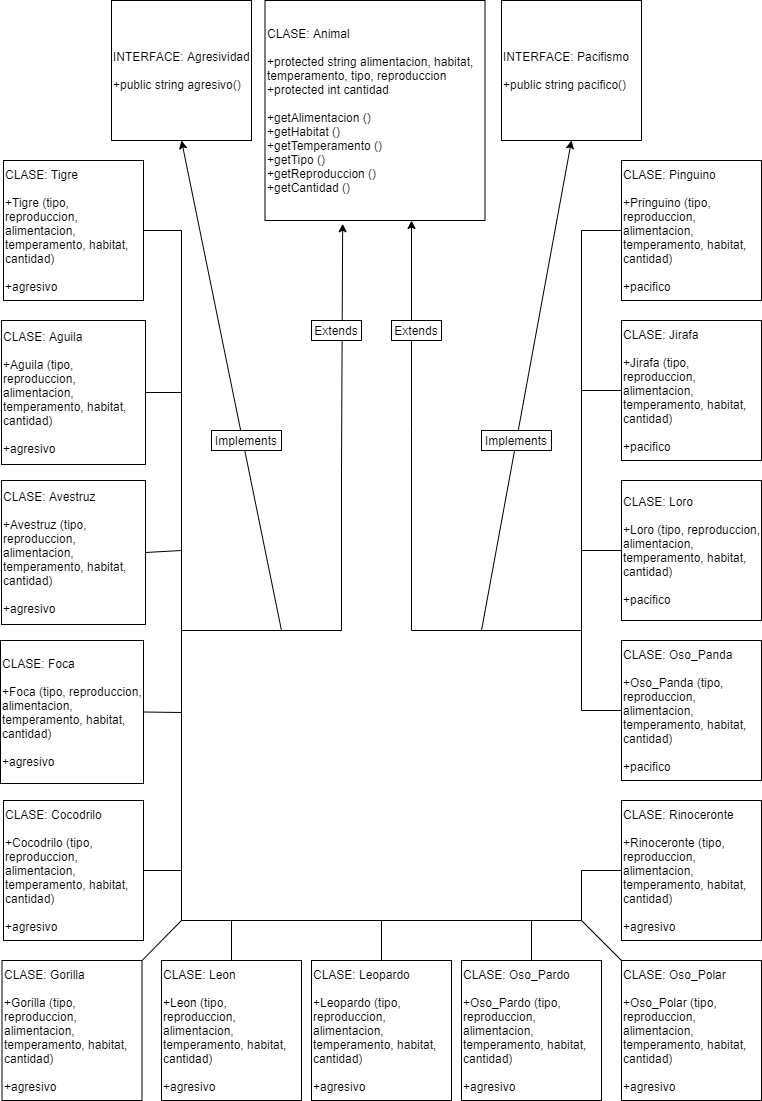

The diagram above was exported from draw.io. Its source (the exported page's mxGraphModel, read from the mxfile embedded in the PNG):
<mxGraphModel dx="1038" dy="1700" grid="1" gridSize="10" guides="1" tooltips="1" connect="1" arrows="1" fold="1" page="1" pageScale="1" pageWidth="827" pageHeight="1169" math="0" shadow="0">
  <root>
    <mxCell id="0" />
    <mxCell id="1" parent="0" />
    <mxCell id="87HtvuaeJ26xQWBS1oM6-1" value="CLASE: Animal&lt;br&gt;&lt;br&gt;+protected string alimentacion, habitat, temperamento, tipo, reproduccion&lt;br&gt;+protected int cantidad&lt;br&gt;&lt;br&gt;+getAlimentacion ()&lt;br&gt;+getHabitat ()&lt;br&gt;+getTemperamento ()&lt;br&gt;+getTipo ()&lt;br&gt;+getReproduccion ()&lt;br&gt;+getCantidad ()&lt;br&gt;" style="whiteSpace=wrap;html=1;aspect=fixed;align=left;" vertex="1" parent="1">
      <mxGeometry x="303.5" y="-1150" width="220" height="220" as="geometry" />
    </mxCell>
    <mxCell id="87HtvuaeJ26xQWBS1oM6-2" value="CLASE: Aguila&lt;br&gt;&lt;br&gt;+Aguila (tipo, reproduccion, alimentacion, temperamento, habitat, cantidad)&lt;br&gt;&lt;br&gt;+agresivo" style="whiteSpace=wrap;html=1;aspect=fixed;align=left;" vertex="1" parent="1">
      <mxGeometry x="40" y="-830" width="144" height="144" as="geometry" />
    </mxCell>
    <mxCell id="87HtvuaeJ26xQWBS1oM6-3" value="CLASE: Avestruz&lt;br&gt;&lt;br&gt;+Avestruz (tipo, reproduccion, alimentacion, temperamento, habitat, cantidad)&lt;br&gt;&lt;br&gt;+agresivo" style="whiteSpace=wrap;html=1;aspect=fixed;align=left;" vertex="1" parent="1">
      <mxGeometry x="40" y="-670" width="144" height="144" as="geometry" />
    </mxCell>
    <mxCell id="87HtvuaeJ26xQWBS1oM6-4" value="CLASE: Foca&lt;br&gt;&lt;br&gt;+Foca (tipo, reproduccion, alimentacion, temperamento, habitat, cantidad)&lt;br&gt;&lt;br&gt;+agresivo" style="whiteSpace=wrap;html=1;aspect=fixed;align=left;" vertex="1" parent="1">
      <mxGeometry x="39" y="-510" width="143" height="143" as="geometry" />
    </mxCell>
    <mxCell id="87HtvuaeJ26xQWBS1oM6-6" value="CLASE: Cocodrilo&lt;br&gt;&lt;br&gt;+Cocodrilo (tipo, reproduccion, alimentacion, temperamento, habitat, cantidad)&lt;br&gt;&lt;br&gt;+agresivo" style="whiteSpace=wrap;html=1;aspect=fixed;align=left;" vertex="1" parent="1">
      <mxGeometry x="42" y="-350" width="140" height="140" as="geometry" />
    </mxCell>
    <mxCell id="87HtvuaeJ26xQWBS1oM6-7" value="&lt;span&gt;CLASE: Gorilla&lt;/span&gt;&lt;br&gt;&lt;br&gt;&lt;span&gt;+Gorilla (tipo, reproduccion, alimentacion, temperamento, habitat, cantidad)&lt;/span&gt;&lt;br&gt;&lt;br&gt;&lt;div&gt;&lt;span&gt;+agresivo&lt;/span&gt;&lt;/div&gt;" style="whiteSpace=wrap;html=1;aspect=fixed;align=left;" vertex="1" parent="1">
      <mxGeometry x="40.5" y="-190" width="140" height="140" as="geometry" />
    </mxCell>
    <mxCell id="87HtvuaeJ26xQWBS1oM6-8" value="&lt;span&gt;CLASE: Jirafa&lt;/span&gt;&lt;br&gt;&lt;br&gt;&lt;span&gt;+Jirafa (tipo, reproduccion, alimentacion, temperamento, habitat, cantidad)&lt;/span&gt;&lt;br&gt;&lt;br&gt;&lt;span&gt;+pacifico&lt;/span&gt;" style="whiteSpace=wrap;html=1;aspect=fixed;align=left;" vertex="1" parent="1">
      <mxGeometry x="660" y="-830" width="140" height="140" as="geometry" />
    </mxCell>
    <mxCell id="87HtvuaeJ26xQWBS1oM6-9" value="CLASE: Leon&lt;br&gt;&lt;br&gt;+Leon (tipo, reproduccion, alimentacion, temperamento, habitat, cantidad)&lt;br&gt;&lt;br&gt;+agresivo" style="whiteSpace=wrap;html=1;aspect=fixed;align=left;" vertex="1" parent="1">
      <mxGeometry x="200" y="-190" width="140" height="140" as="geometry" />
    </mxCell>
    <mxCell id="87HtvuaeJ26xQWBS1oM6-10" value="&lt;span&gt;CLASE: Leopardo&lt;/span&gt;&lt;br&gt;&lt;br&gt;&lt;span&gt;+Leopardo (tipo, reproduccion, alimentacion, temperamento, habitat, cantidad)&lt;/span&gt;&lt;br&gt;&lt;br&gt;&lt;span&gt;+agresivo&lt;/span&gt;" style="whiteSpace=wrap;html=1;aspect=fixed;align=left;" vertex="1" parent="1">
      <mxGeometry x="350" y="-190" width="140" height="140" as="geometry" />
    </mxCell>
    <mxCell id="87HtvuaeJ26xQWBS1oM6-11" value="&lt;span&gt;CLASE: Loro&lt;/span&gt;&lt;br&gt;&lt;br&gt;&lt;span&gt;+Loro (tipo, reproduccion, alimentacion, temperamento, habitat, cantidad)&lt;/span&gt;&lt;br&gt;&lt;br&gt;&lt;span&gt;+pacifico&lt;/span&gt;" style="whiteSpace=wrap;html=1;aspect=fixed;align=left;" vertex="1" parent="1">
      <mxGeometry x="660" y="-670" width="140" height="140" as="geometry" />
    </mxCell>
    <mxCell id="87HtvuaeJ26xQWBS1oM6-12" value="&lt;span&gt;CLASE: Oso_Panda&lt;/span&gt;&lt;br&gt;&lt;br&gt;&lt;span&gt;+Oso_Panda (tipo, reproduccion, alimentacion, temperamento, habitat, cantidad)&lt;/span&gt;&lt;br&gt;&lt;br&gt;&lt;span&gt;+pacifico&lt;/span&gt;" style="whiteSpace=wrap;html=1;aspect=fixed;align=left;" vertex="1" parent="1">
      <mxGeometry x="660" y="-510" width="140" height="140" as="geometry" />
    </mxCell>
    <mxCell id="87HtvuaeJ26xQWBS1oM6-13" value="&lt;span&gt;CLASE: Oso_Pardo&lt;/span&gt;&lt;br&gt;&lt;br&gt;&lt;span&gt;+Oso_Pardo (tipo, reproduccion, alimentacion, temperamento, habitat, cantidad)&lt;/span&gt;&lt;br&gt;&lt;br&gt;&lt;span&gt;+agresivo&lt;/span&gt;" style="whiteSpace=wrap;html=1;aspect=fixed;align=left;" vertex="1" parent="1">
      <mxGeometry x="500" y="-190" width="140" height="140" as="geometry" />
    </mxCell>
    <mxCell id="87HtvuaeJ26xQWBS1oM6-14" value="&lt;span&gt;CLASE: Oso_Polar&lt;br&gt;&lt;/span&gt;&lt;span&gt;&lt;br&gt;+Oso_Polar (tipo, reproduccion, alimentacion, temperamento, habitat, cantidad)&lt;/span&gt;&lt;br&gt;&lt;br&gt;&lt;span&gt;+agresivo&lt;/span&gt;" style="whiteSpace=wrap;html=1;aspect=fixed;align=left;" vertex="1" parent="1">
      <mxGeometry x="660" y="-190" width="140" height="140" as="geometry" />
    </mxCell>
    <mxCell id="87HtvuaeJ26xQWBS1oM6-15" value="&lt;span&gt;CLASE: Rinoceronte&lt;/span&gt;&lt;br&gt;&lt;br&gt;&lt;span&gt;+Rinoceronte (tipo, reproduccion, alimentacion, temperamento, habitat, cantidad)&lt;/span&gt;&lt;br&gt;&lt;br&gt;&lt;span&gt;+agresivo&lt;/span&gt;" style="whiteSpace=wrap;html=1;aspect=fixed;align=left;" vertex="1" parent="1">
      <mxGeometry x="660" y="-350" width="140" height="140" as="geometry" />
    </mxCell>
    <mxCell id="87HtvuaeJ26xQWBS1oM6-16" value="&lt;span&gt;CLASE: Tigre&lt;/span&gt;&lt;br&gt;&lt;br&gt;&lt;span&gt;+Tigre (tipo, reproduccion, alimentacion, temperamento, habitat, cantidad)&lt;/span&gt;&lt;br&gt;&lt;br&gt;&lt;span&gt;+agresivo&lt;/span&gt;" style="whiteSpace=wrap;html=1;aspect=fixed;align=left;" vertex="1" parent="1">
      <mxGeometry x="42" y="-990" width="140" height="140" as="geometry" />
    </mxCell>
    <mxCell id="87HtvuaeJ26xQWBS1oM6-17" value="&lt;span&gt;CLASE: Pinguino&lt;/span&gt;&lt;br&gt;&lt;br&gt;&lt;span&gt;+Pringuino (tipo, reproduccion, alimentacion, temperamento, habitat, cantidad)&lt;/span&gt;&lt;br&gt;&lt;br&gt;&lt;span&gt;+pacifico&lt;/span&gt;" style="whiteSpace=wrap;html=1;aspect=fixed;align=left;" vertex="1" parent="1">
      <mxGeometry x="660" y="-990" width="140" height="140" as="geometry" />
    </mxCell>
    <mxCell id="87HtvuaeJ26xQWBS1oM6-18" value="INTERFACE: Agresividad&lt;br&gt;&lt;br&gt;+public string agresivo()&lt;br&gt;" style="whiteSpace=wrap;html=1;aspect=fixed;align=left;" vertex="1" parent="1">
      <mxGeometry x="150" y="-1150" width="140" height="140" as="geometry" />
    </mxCell>
    <mxCell id="87HtvuaeJ26xQWBS1oM6-19" value="INTERFACE: Pacifismo&lt;br&gt;&lt;br&gt;+public string pacifico()" style="whiteSpace=wrap;html=1;aspect=fixed;align=left;" vertex="1" parent="1">
      <mxGeometry x="540" y="-1150" width="140" height="140" as="geometry" />
    </mxCell>
    <mxCell id="87HtvuaeJ26xQWBS1oM6-23" value="" style="endArrow=none;html=1;exitX=1;exitY=0.5;exitDx=0;exitDy=0;" edge="1" parent="1" source="87HtvuaeJ26xQWBS1oM6-16">
      <mxGeometry width="50" height="50" relative="1" as="geometry">
        <mxPoint x="450" y="-880" as="sourcePoint" />
        <mxPoint x="220" y="-920" as="targetPoint" />
      </mxGeometry>
    </mxCell>
    <mxCell id="87HtvuaeJ26xQWBS1oM6-24" value="" style="endArrow=none;html=1;exitX=1;exitY=0.5;exitDx=0;exitDy=0;" edge="1" parent="1" source="87HtvuaeJ26xQWBS1oM6-2">
      <mxGeometry width="50" height="50" relative="1" as="geometry">
        <mxPoint x="450" y="-880" as="sourcePoint" />
        <mxPoint x="220" y="-758" as="targetPoint" />
      </mxGeometry>
    </mxCell>
    <mxCell id="87HtvuaeJ26xQWBS1oM6-25" value="" style="endArrow=none;html=1;" edge="1" parent="1">
      <mxGeometry width="50" height="50" relative="1" as="geometry">
        <mxPoint x="220" y="-920" as="sourcePoint" />
        <mxPoint x="220" y="-760" as="targetPoint" />
      </mxGeometry>
    </mxCell>
    <mxCell id="87HtvuaeJ26xQWBS1oM6-26" value="" style="endArrow=none;html=1;" edge="1" parent="1">
      <mxGeometry width="50" height="50" relative="1" as="geometry">
        <mxPoint x="220" y="-760" as="sourcePoint" />
        <mxPoint x="220" y="-230" as="targetPoint" />
      </mxGeometry>
    </mxCell>
    <mxCell id="87HtvuaeJ26xQWBS1oM6-27" value="" style="endArrow=none;html=1;" edge="1" parent="1">
      <mxGeometry width="50" height="50" relative="1" as="geometry">
        <mxPoint x="220" y="-230" as="sourcePoint" />
        <mxPoint x="620" y="-230" as="targetPoint" />
      </mxGeometry>
    </mxCell>
    <mxCell id="87HtvuaeJ26xQWBS1oM6-28" value="" style="endArrow=none;html=1;exitX=0;exitY=0.5;exitDx=0;exitDy=0;" edge="1" parent="1" source="87HtvuaeJ26xQWBS1oM6-15">
      <mxGeometry width="50" height="50" relative="1" as="geometry">
        <mxPoint x="450" y="-260" as="sourcePoint" />
        <mxPoint x="620" y="-280" as="targetPoint" />
      </mxGeometry>
    </mxCell>
    <mxCell id="87HtvuaeJ26xQWBS1oM6-29" value="" style="endArrow=none;html=1;" edge="1" parent="1">
      <mxGeometry width="50" height="50" relative="1" as="geometry">
        <mxPoint x="620" y="-230" as="sourcePoint" />
        <mxPoint x="620" y="-280" as="targetPoint" />
      </mxGeometry>
    </mxCell>
    <mxCell id="87HtvuaeJ26xQWBS1oM6-30" value="" style="endArrow=none;html=1;exitX=1;exitY=0;exitDx=0;exitDy=0;" edge="1" parent="1" source="87HtvuaeJ26xQWBS1oM6-7">
      <mxGeometry width="50" height="50" relative="1" as="geometry">
        <mxPoint x="450" y="-260" as="sourcePoint" />
        <mxPoint x="220" y="-230" as="targetPoint" />
      </mxGeometry>
    </mxCell>
    <mxCell id="87HtvuaeJ26xQWBS1oM6-32" value="" style="endArrow=none;html=1;exitX=0;exitY=0;exitDx=0;exitDy=0;" edge="1" parent="1" source="87HtvuaeJ26xQWBS1oM6-14">
      <mxGeometry width="50" height="50" relative="1" as="geometry">
        <mxPoint x="450" y="-260" as="sourcePoint" />
        <mxPoint x="620" y="-230" as="targetPoint" />
      </mxGeometry>
    </mxCell>
    <mxCell id="87HtvuaeJ26xQWBS1oM6-33" value="" style="endArrow=none;html=1;exitX=1;exitY=0.5;exitDx=0;exitDy=0;" edge="1" parent="1" source="87HtvuaeJ26xQWBS1oM6-3">
      <mxGeometry width="50" height="50" relative="1" as="geometry">
        <mxPoint x="190" y="-600" as="sourcePoint" />
        <mxPoint x="220" y="-600" as="targetPoint" />
      </mxGeometry>
    </mxCell>
    <mxCell id="87HtvuaeJ26xQWBS1oM6-34" value="" style="endArrow=none;html=1;exitX=1;exitY=0.5;exitDx=0;exitDy=0;" edge="1" parent="1" source="87HtvuaeJ26xQWBS1oM6-4">
      <mxGeometry width="50" height="50" relative="1" as="geometry">
        <mxPoint x="450" y="-310" as="sourcePoint" />
        <mxPoint x="220" y="-438" as="targetPoint" />
      </mxGeometry>
    </mxCell>
    <mxCell id="87HtvuaeJ26xQWBS1oM6-35" value="" style="endArrow=none;html=1;exitX=1;exitY=0.5;exitDx=0;exitDy=0;" edge="1" parent="1" source="87HtvuaeJ26xQWBS1oM6-6">
      <mxGeometry width="50" height="50" relative="1" as="geometry">
        <mxPoint x="450" y="-310" as="sourcePoint" />
        <mxPoint x="220" y="-280" as="targetPoint" />
      </mxGeometry>
    </mxCell>
    <mxCell id="87HtvuaeJ26xQWBS1oM6-36" value="" style="endArrow=none;html=1;exitX=0.5;exitY=0;exitDx=0;exitDy=0;" edge="1" parent="1" source="87HtvuaeJ26xQWBS1oM6-9">
      <mxGeometry width="50" height="50" relative="1" as="geometry">
        <mxPoint x="450" y="-310" as="sourcePoint" />
        <mxPoint x="270" y="-230" as="targetPoint" />
      </mxGeometry>
    </mxCell>
    <mxCell id="87HtvuaeJ26xQWBS1oM6-37" value="" style="endArrow=none;html=1;exitX=0.5;exitY=0;exitDx=0;exitDy=0;" edge="1" parent="1" source="87HtvuaeJ26xQWBS1oM6-10">
      <mxGeometry width="50" height="50" relative="1" as="geometry">
        <mxPoint x="450" y="-310" as="sourcePoint" />
        <mxPoint x="420" y="-230" as="targetPoint" />
      </mxGeometry>
    </mxCell>
    <mxCell id="87HtvuaeJ26xQWBS1oM6-38" value="" style="endArrow=none;html=1;exitX=0.5;exitY=0;exitDx=0;exitDy=0;" edge="1" parent="1" source="87HtvuaeJ26xQWBS1oM6-13">
      <mxGeometry width="50" height="50" relative="1" as="geometry">
        <mxPoint x="450" y="-310" as="sourcePoint" />
        <mxPoint x="570" y="-230" as="targetPoint" />
      </mxGeometry>
    </mxCell>
    <mxCell id="87HtvuaeJ26xQWBS1oM6-39" value="" style="endArrow=none;html=1;" edge="1" parent="1">
      <mxGeometry width="50" height="50" relative="1" as="geometry">
        <mxPoint x="220" y="-520" as="sourcePoint" />
        <mxPoint x="380" y="-520" as="targetPoint" />
      </mxGeometry>
    </mxCell>
    <mxCell id="87HtvuaeJ26xQWBS1oM6-40" value="" style="endArrow=classic;html=1;entryX=0.353;entryY=1.015;entryDx=0;entryDy=0;entryPerimeter=0;" edge="1" parent="1" target="87HtvuaeJ26xQWBS1oM6-1">
      <mxGeometry width="50" height="50" relative="1" as="geometry">
        <mxPoint x="380" y="-680" as="sourcePoint" />
        <mxPoint x="500" y="-760" as="targetPoint" />
      </mxGeometry>
    </mxCell>
    <mxCell id="87HtvuaeJ26xQWBS1oM6-41" value="" style="endArrow=none;html=1;entryX=0;entryY=0.5;entryDx=0;entryDy=0;" edge="1" parent="1" target="87HtvuaeJ26xQWBS1oM6-17">
      <mxGeometry width="50" height="50" relative="1" as="geometry">
        <mxPoint x="620" y="-920" as="sourcePoint" />
        <mxPoint x="500" y="-760" as="targetPoint" />
      </mxGeometry>
    </mxCell>
    <mxCell id="87HtvuaeJ26xQWBS1oM6-42" value="" style="endArrow=none;html=1;" edge="1" parent="1">
      <mxGeometry width="50" height="50" relative="1" as="geometry">
        <mxPoint x="620" y="-440" as="sourcePoint" />
        <mxPoint x="620" y="-920" as="targetPoint" />
      </mxGeometry>
    </mxCell>
    <mxCell id="87HtvuaeJ26xQWBS1oM6-43" value="" style="endArrow=none;html=1;entryX=0;entryY=0.5;entryDx=0;entryDy=0;" edge="1" parent="1" target="87HtvuaeJ26xQWBS1oM6-12">
      <mxGeometry width="50" height="50" relative="1" as="geometry">
        <mxPoint x="620" y="-440" as="sourcePoint" />
        <mxPoint x="500" y="-350" as="targetPoint" />
      </mxGeometry>
    </mxCell>
    <mxCell id="87HtvuaeJ26xQWBS1oM6-44" value="" style="endArrow=none;html=1;exitX=0;exitY=0.5;exitDx=0;exitDy=0;" edge="1" parent="1" source="87HtvuaeJ26xQWBS1oM6-11">
      <mxGeometry width="50" height="50" relative="1" as="geometry">
        <mxPoint x="450" y="-630" as="sourcePoint" />
        <mxPoint x="620" y="-600" as="targetPoint" />
      </mxGeometry>
    </mxCell>
    <mxCell id="87HtvuaeJ26xQWBS1oM6-45" value="" style="endArrow=none;html=1;exitX=0;exitY=0.5;exitDx=0;exitDy=0;" edge="1" parent="1" source="87HtvuaeJ26xQWBS1oM6-8">
      <mxGeometry width="50" height="50" relative="1" as="geometry">
        <mxPoint x="450" y="-630" as="sourcePoint" />
        <mxPoint x="620" y="-760" as="targetPoint" />
      </mxGeometry>
    </mxCell>
    <mxCell id="87HtvuaeJ26xQWBS1oM6-46" value="" style="endArrow=classic;html=1;entryX=0.5;entryY=1;entryDx=0;entryDy=0;" edge="1" parent="1" target="87HtvuaeJ26xQWBS1oM6-18">
      <mxGeometry width="50" height="50" relative="1" as="geometry">
        <mxPoint x="320" y="-520" as="sourcePoint" />
        <mxPoint x="500" y="-690" as="targetPoint" />
      </mxGeometry>
    </mxCell>
    <mxCell id="87HtvuaeJ26xQWBS1oM6-47" value="" style="endArrow=classic;html=1;entryX=0.5;entryY=1;entryDx=0;entryDy=0;" edge="1" parent="1" target="87HtvuaeJ26xQWBS1oM6-19">
      <mxGeometry width="50" height="50" relative="1" as="geometry">
        <mxPoint x="520" y="-520" as="sourcePoint" />
        <mxPoint x="500" y="-920" as="targetPoint" />
      </mxGeometry>
    </mxCell>
    <mxCell id="87HtvuaeJ26xQWBS1oM6-49" value="Extends" style="rounded=0;whiteSpace=wrap;html=1;" vertex="1" parent="1">
      <mxGeometry x="350" y="-830" width="50" height="20" as="geometry" />
    </mxCell>
    <mxCell id="87HtvuaeJ26xQWBS1oM6-50" value="Implements" style="rounded=0;whiteSpace=wrap;html=1;" vertex="1" parent="1">
      <mxGeometry x="250" y="-720" width="70" height="20" as="geometry" />
    </mxCell>
    <mxCell id="87HtvuaeJ26xQWBS1oM6-52" value="Implements" style="rounded=0;whiteSpace=wrap;html=1;" vertex="1" parent="1">
      <mxGeometry x="520" y="-720" width="70" height="20" as="geometry" />
    </mxCell>
    <mxCell id="87HtvuaeJ26xQWBS1oM6-53" value="" style="endArrow=none;html=1;" edge="1" parent="1">
      <mxGeometry width="50" height="50" relative="1" as="geometry">
        <mxPoint x="380" y="-520" as="sourcePoint" />
        <mxPoint x="380" y="-680" as="targetPoint" />
      </mxGeometry>
    </mxCell>
    <mxCell id="87HtvuaeJ26xQWBS1oM6-54" value="" style="endArrow=none;html=1;" edge="1" parent="1">
      <mxGeometry width="50" height="50" relative="1" as="geometry">
        <mxPoint x="450" y="-520" as="sourcePoint" />
        <mxPoint x="620" y="-520" as="targetPoint" />
      </mxGeometry>
    </mxCell>
    <mxCell id="87HtvuaeJ26xQWBS1oM6-55" value="" style="endArrow=none;html=1;" edge="1" parent="1">
      <mxGeometry width="50" height="50" relative="1" as="geometry">
        <mxPoint x="450" y="-520" as="sourcePoint" />
        <mxPoint x="450" y="-720" as="targetPoint" />
      </mxGeometry>
    </mxCell>
    <mxCell id="87HtvuaeJ26xQWBS1oM6-58" value="" style="endArrow=classic;html=1;entryX=0.666;entryY=1;entryDx=0;entryDy=0;entryPerimeter=0;" edge="1" parent="1" target="87HtvuaeJ26xQWBS1oM6-1">
      <mxGeometry width="50" height="50" relative="1" as="geometry">
        <mxPoint x="450" y="-720" as="sourcePoint" />
        <mxPoint x="500" y="-780" as="targetPoint" />
      </mxGeometry>
    </mxCell>
    <mxCell id="87HtvuaeJ26xQWBS1oM6-59" value="Extends" style="rounded=0;whiteSpace=wrap;html=1;" vertex="1" parent="1">
      <mxGeometry x="430" y="-830" width="50" height="20" as="geometry" />
    </mxCell>
  </root>
</mxGraphModel>